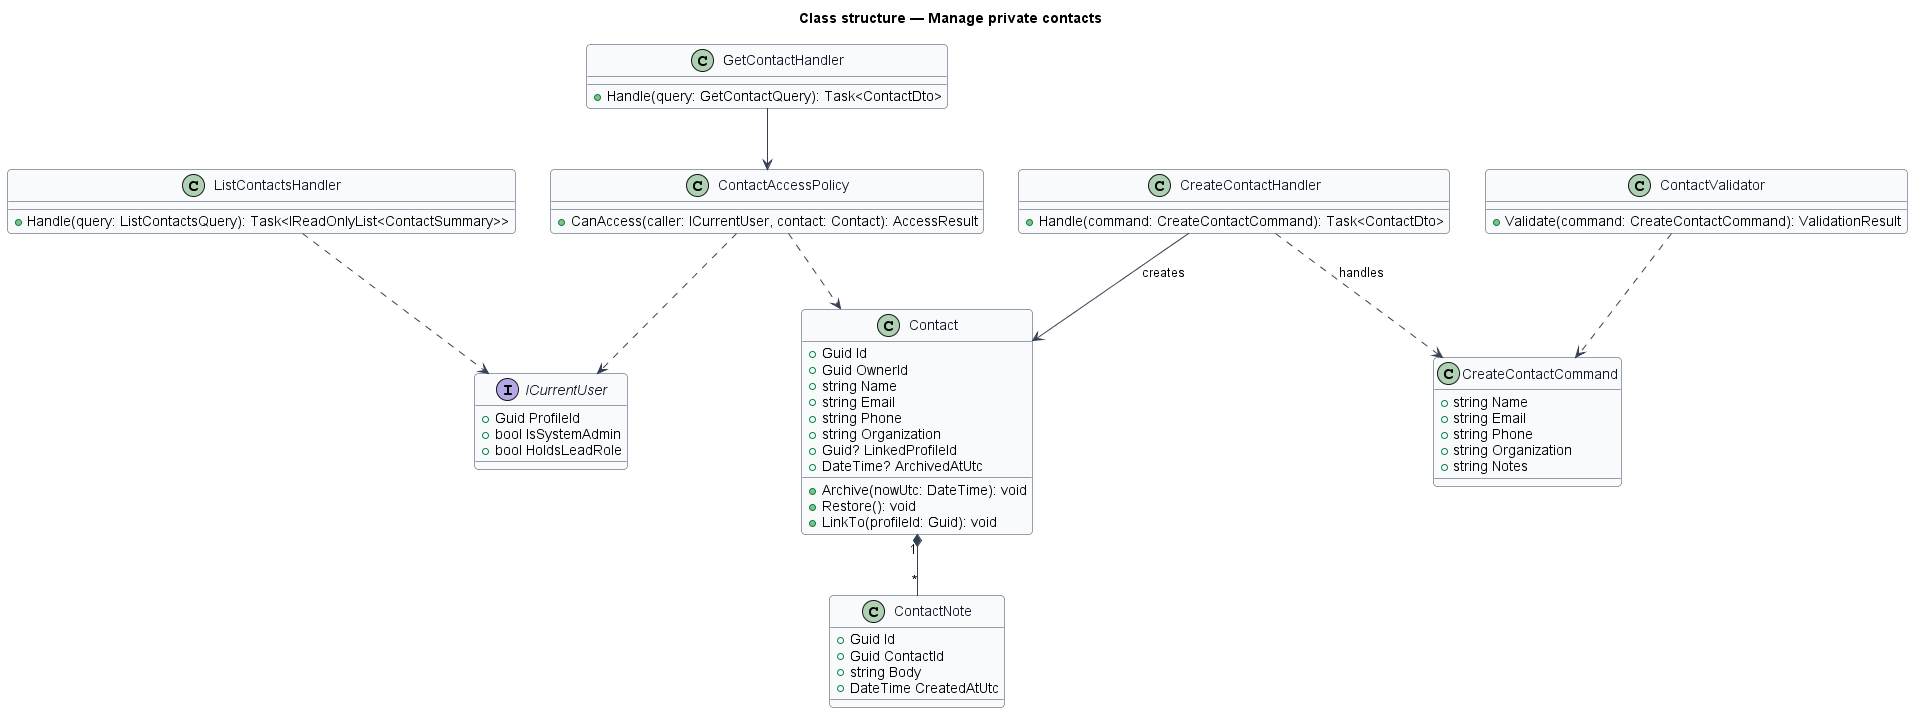

The diagram above was rendered by PlantUML. Its source (embedded in the PNG):
@startuml
skinparam backgroundColor #FFFFFF
skinparam shadowing false
skinparam roundcorner 8
skinparam defaultFontName Arial
skinparam ArrowColor #344054
skinparam class {
  BorderColor #344054
  FontColor #101828
  BackgroundColor #F9FAFB
}
title Class structure — Manage private contacts
class Contact {
  +Guid Id
  +Guid OwnerId
  +string Name
  +string Email
  +string Phone
  +string Organization
  +Guid? LinkedProfileId
  +DateTime? ArchivedAtUtc
  +Archive(nowUtc: DateTime): void
  +Restore(): void
  +LinkTo(profileId: Guid): void
}
class ContactNote {
  +Guid Id
  +Guid ContactId
  +string Body
  +DateTime CreatedAtUtc
}
class ContactAccessPolicy {
  +CanAccess(caller: ICurrentUser, contact: Contact): AccessResult
}
interface ICurrentUser {
  +Guid ProfileId
  +bool IsSystemAdmin
  +bool HoldsLeadRole
}
Contact "1" *-- "*" ContactNote
ContactAccessPolicy ..> Contact
ContactAccessPolicy ..> ICurrentUser

class CreateContactCommand {
  +string Name
  +string Email
  +string Phone
  +string Organization
  +string Notes
}
class ContactValidator {
  +Validate(command: CreateContactCommand): ValidationResult
}
class CreateContactHandler {
  +Handle(command: CreateContactCommand): Task<ContactDto>
}
class ListContactsHandler {
  +Handle(query: ListContactsQuery): Task<IReadOnlyList<ContactSummary>>
}
class GetContactHandler {
  +Handle(query: GetContactQuery): Task<ContactDto>
}
ContactValidator ..> CreateContactCommand
CreateContactHandler ..> CreateContactCommand : handles
CreateContactHandler --> Contact : creates
GetContactHandler --> ContactAccessPolicy
ListContactsHandler ..> ICurrentUser
@enduml